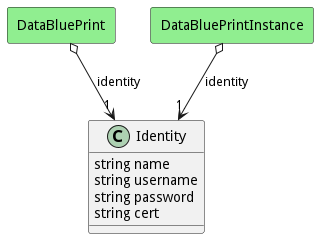

The diagram above was rendered by PlantUML. Its source (embedded in the PNG):
@startuml

class "Identity" as Model {
 string name
 string username
 string password
 string cert

 
}



    rectangle "DataBluePrint" as DataBluePrint #lightgreen {
    }
    
        DataBluePrint   o--> "1" Model : "identity"
    
    rectangle "DataBluePrintInstance" as DataBluePrintInstance #lightgreen {
    }
    
        DataBluePrintInstance   o--> "1" Model : "identity"
    

@enduml